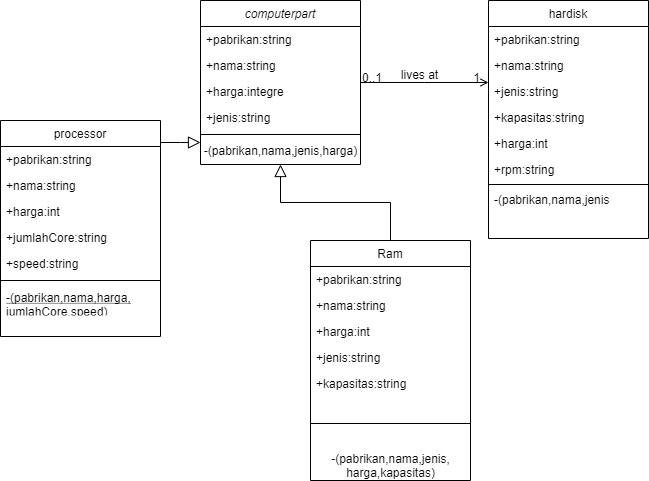

The diagram above was exported from draw.io. Its source (the exported page's mxGraphModel, read from the mxfile embedded in the PNG):
<mxGraphModel dx="1022" dy="497" grid="1" gridSize="10" guides="1" tooltips="1" connect="1" arrows="1" fold="1" page="1" pageScale="1" pageWidth="827" pageHeight="1169" math="0" shadow="0">
  <root>
    <mxCell id="WIyWlLk6GJQsqaUBKTNV-0" />
    <mxCell id="WIyWlLk6GJQsqaUBKTNV-1" parent="WIyWlLk6GJQsqaUBKTNV-0" />
    <mxCell id="zkfFHV4jXpPFQw0GAbJ--0" value="computerpart" style="swimlane;fontStyle=2;align=center;verticalAlign=top;childLayout=stackLayout;horizontal=1;startSize=26;horizontalStack=0;resizeParent=1;resizeLast=0;collapsible=1;marginBottom=0;rounded=0;shadow=0;strokeWidth=1;" parent="WIyWlLk6GJQsqaUBKTNV-1" vertex="1">
      <mxGeometry x="220" y="120" width="160" height="164" as="geometry">
        <mxRectangle x="230" y="140" width="160" height="26" as="alternateBounds" />
      </mxGeometry>
    </mxCell>
    <mxCell id="zkfFHV4jXpPFQw0GAbJ--1" value="+pabrikan:string" style="text;align=left;verticalAlign=top;spacingLeft=4;spacingRight=4;overflow=hidden;rotatable=0;points=[[0,0.5],[1,0.5]];portConstraint=eastwest;" parent="zkfFHV4jXpPFQw0GAbJ--0" vertex="1">
      <mxGeometry y="26" width="160" height="26" as="geometry" />
    </mxCell>
    <mxCell id="zkfFHV4jXpPFQw0GAbJ--3" value="+nama:string" style="text;align=left;verticalAlign=top;spacingLeft=4;spacingRight=4;overflow=hidden;rotatable=0;points=[[0,0.5],[1,0.5]];portConstraint=eastwest;rounded=0;shadow=0;html=0;" parent="zkfFHV4jXpPFQw0GAbJ--0" vertex="1">
      <mxGeometry y="52" width="160" height="26" as="geometry" />
    </mxCell>
    <mxCell id="i81p5SNTEcXlug_UCHqs-1" value="+harga:integre" style="text;align=left;verticalAlign=top;spacingLeft=4;spacingRight=4;overflow=hidden;rotatable=0;points=[[0,0.5],[1,0.5]];portConstraint=eastwest;rounded=0;shadow=0;html=0;" vertex="1" parent="zkfFHV4jXpPFQw0GAbJ--0">
      <mxGeometry y="78" width="160" height="26" as="geometry" />
    </mxCell>
    <mxCell id="i81p5SNTEcXlug_UCHqs-0" value="+jenis:string" style="text;align=left;verticalAlign=top;spacingLeft=4;spacingRight=4;overflow=hidden;rotatable=0;points=[[0,0.5],[1,0.5]];portConstraint=eastwest;rounded=0;shadow=0;html=0;" vertex="1" parent="zkfFHV4jXpPFQw0GAbJ--0">
      <mxGeometry y="104" width="160" height="26" as="geometry" />
    </mxCell>
    <mxCell id="zkfFHV4jXpPFQw0GAbJ--4" value="" style="line;html=1;strokeWidth=1;align=left;verticalAlign=middle;spacingTop=-1;spacingLeft=3;spacingRight=3;rotatable=0;labelPosition=right;points=[];portConstraint=eastwest;" parent="zkfFHV4jXpPFQw0GAbJ--0" vertex="1">
      <mxGeometry y="130" width="160" height="8" as="geometry" />
    </mxCell>
    <mxCell id="zkfFHV4jXpPFQw0GAbJ--6" value="processor" style="swimlane;fontStyle=0;align=center;verticalAlign=top;childLayout=stackLayout;horizontal=1;startSize=26;horizontalStack=0;resizeParent=1;resizeLast=0;collapsible=1;marginBottom=0;rounded=0;shadow=0;strokeWidth=1;" parent="WIyWlLk6GJQsqaUBKTNV-1" vertex="1">
      <mxGeometry x="20" y="240" width="160" height="216" as="geometry">
        <mxRectangle x="130" y="380" width="160" height="26" as="alternateBounds" />
      </mxGeometry>
    </mxCell>
    <mxCell id="i81p5SNTEcXlug_UCHqs-7" value="+pabrikan:string" style="text;align=left;verticalAlign=top;spacingLeft=4;spacingRight=4;overflow=hidden;rotatable=0;points=[[0,0.5],[1,0.5]];portConstraint=eastwest;rounded=0;shadow=0;html=0;" vertex="1" parent="zkfFHV4jXpPFQw0GAbJ--6">
      <mxGeometry y="26" width="160" height="26" as="geometry" />
    </mxCell>
    <mxCell id="i81p5SNTEcXlug_UCHqs-8" value="+nama:string&#10;" style="text;align=left;verticalAlign=top;spacingLeft=4;spacingRight=4;overflow=hidden;rotatable=0;points=[[0,0.5],[1,0.5]];portConstraint=eastwest;rounded=0;shadow=0;html=0;" vertex="1" parent="zkfFHV4jXpPFQw0GAbJ--6">
      <mxGeometry y="52" width="160" height="26" as="geometry" />
    </mxCell>
    <mxCell id="zkfFHV4jXpPFQw0GAbJ--8" value="+harga:int" style="text;align=left;verticalAlign=top;spacingLeft=4;spacingRight=4;overflow=hidden;rotatable=0;points=[[0,0.5],[1,0.5]];portConstraint=eastwest;rounded=0;shadow=0;html=0;" parent="zkfFHV4jXpPFQw0GAbJ--6" vertex="1">
      <mxGeometry y="78" width="160" height="26" as="geometry" />
    </mxCell>
    <mxCell id="i81p5SNTEcXlug_UCHqs-9" value="+jumlahCore:string" style="text;align=left;verticalAlign=top;spacingLeft=4;spacingRight=4;overflow=hidden;rotatable=0;points=[[0,0.5],[1,0.5]];portConstraint=eastwest;rounded=0;shadow=0;html=0;" vertex="1" parent="zkfFHV4jXpPFQw0GAbJ--6">
      <mxGeometry y="104" width="160" height="26" as="geometry" />
    </mxCell>
    <mxCell id="i81p5SNTEcXlug_UCHqs-10" value="+speed:string" style="text;align=left;verticalAlign=top;spacingLeft=4;spacingRight=4;overflow=hidden;rotatable=0;points=[[0,0.5],[1,0.5]];portConstraint=eastwest;rounded=0;shadow=0;html=0;" vertex="1" parent="zkfFHV4jXpPFQw0GAbJ--6">
      <mxGeometry y="130" width="160" height="26" as="geometry" />
    </mxCell>
    <mxCell id="zkfFHV4jXpPFQw0GAbJ--9" value="" style="line;html=1;strokeWidth=1;align=left;verticalAlign=middle;spacingTop=-1;spacingLeft=3;spacingRight=3;rotatable=0;labelPosition=right;points=[];portConstraint=eastwest;" parent="zkfFHV4jXpPFQw0GAbJ--6" vertex="1">
      <mxGeometry y="156" width="160" height="8" as="geometry" />
    </mxCell>
    <mxCell id="zkfFHV4jXpPFQw0GAbJ--10" value="-(pabrikan,nama,harga,&#10;jumlahCore,speed)" style="text;align=left;verticalAlign=top;spacingLeft=4;spacingRight=4;overflow=hidden;rotatable=0;points=[[0,0.5],[1,0.5]];portConstraint=eastwest;fontStyle=4" parent="zkfFHV4jXpPFQw0GAbJ--6" vertex="1">
      <mxGeometry y="164" width="160" height="26" as="geometry" />
    </mxCell>
    <mxCell id="zkfFHV4jXpPFQw0GAbJ--12" value="" style="endArrow=block;endSize=10;endFill=0;shadow=0;strokeWidth=1;rounded=0;edgeStyle=elbowEdgeStyle;elbow=vertical;" parent="WIyWlLk6GJQsqaUBKTNV-1" source="zkfFHV4jXpPFQw0GAbJ--6" target="zkfFHV4jXpPFQw0GAbJ--0" edge="1">
      <mxGeometry width="160" relative="1" as="geometry">
        <mxPoint x="200" y="203" as="sourcePoint" />
        <mxPoint x="200" y="203" as="targetPoint" />
      </mxGeometry>
    </mxCell>
    <mxCell id="zkfFHV4jXpPFQw0GAbJ--13" value="Ram" style="swimlane;fontStyle=0;align=center;verticalAlign=top;childLayout=stackLayout;horizontal=1;startSize=26;horizontalStack=0;resizeParent=1;resizeLast=0;collapsible=1;marginBottom=0;rounded=0;shadow=0;strokeWidth=1;" parent="WIyWlLk6GJQsqaUBKTNV-1" vertex="1">
      <mxGeometry x="330" y="360" width="160" height="240" as="geometry">
        <mxRectangle x="340" y="380" width="170" height="26" as="alternateBounds" />
      </mxGeometry>
    </mxCell>
    <mxCell id="zkfFHV4jXpPFQw0GAbJ--14" value="+pabrikan:string" style="text;align=left;verticalAlign=top;spacingLeft=4;spacingRight=4;overflow=hidden;rotatable=0;points=[[0,0.5],[1,0.5]];portConstraint=eastwest;" parent="zkfFHV4jXpPFQw0GAbJ--13" vertex="1">
      <mxGeometry y="26" width="160" height="26" as="geometry" />
    </mxCell>
    <mxCell id="i81p5SNTEcXlug_UCHqs-11" value="+nama:string" style="text;align=left;verticalAlign=top;spacingLeft=4;spacingRight=4;overflow=hidden;rotatable=0;points=[[0,0.5],[1,0.5]];portConstraint=eastwest;" vertex="1" parent="zkfFHV4jXpPFQw0GAbJ--13">
      <mxGeometry y="52" width="160" height="26" as="geometry" />
    </mxCell>
    <mxCell id="i81p5SNTEcXlug_UCHqs-12" value="+harga:int" style="text;align=left;verticalAlign=top;spacingLeft=4;spacingRight=4;overflow=hidden;rotatable=0;points=[[0,0.5],[1,0.5]];portConstraint=eastwest;" vertex="1" parent="zkfFHV4jXpPFQw0GAbJ--13">
      <mxGeometry y="78" width="160" height="26" as="geometry" />
    </mxCell>
    <mxCell id="i81p5SNTEcXlug_UCHqs-13" value="+jenis:string" style="text;align=left;verticalAlign=top;spacingLeft=4;spacingRight=4;overflow=hidden;rotatable=0;points=[[0,0.5],[1,0.5]];portConstraint=eastwest;" vertex="1" parent="zkfFHV4jXpPFQw0GAbJ--13">
      <mxGeometry y="104" width="160" height="26" as="geometry" />
    </mxCell>
    <mxCell id="i81p5SNTEcXlug_UCHqs-14" value="+kapasitas:string" style="text;align=left;verticalAlign=top;spacingLeft=4;spacingRight=4;overflow=hidden;rotatable=0;points=[[0,0.5],[1,0.5]];portConstraint=eastwest;" vertex="1" parent="zkfFHV4jXpPFQw0GAbJ--13">
      <mxGeometry y="130" width="160" height="26" as="geometry" />
    </mxCell>
    <mxCell id="zkfFHV4jXpPFQw0GAbJ--15" value="" style="line;html=1;strokeWidth=1;align=left;verticalAlign=middle;spacingTop=-1;spacingLeft=3;spacingRight=3;rotatable=0;labelPosition=right;points=[];portConstraint=eastwest;" parent="zkfFHV4jXpPFQw0GAbJ--13" vertex="1">
      <mxGeometry y="156" width="160" height="54" as="geometry" />
    </mxCell>
    <mxCell id="i81p5SNTEcXlug_UCHqs-18" value="-(pabrikan,nama,jenis,&lt;br&gt;harga,kapasitas)" style="text;html=1;align=center;verticalAlign=middle;resizable=0;points=[];autosize=1;" vertex="1" parent="zkfFHV4jXpPFQw0GAbJ--13">
      <mxGeometry y="210" width="160" height="30" as="geometry" />
    </mxCell>
    <mxCell id="zkfFHV4jXpPFQw0GAbJ--16" value="" style="endArrow=block;endSize=10;endFill=0;shadow=0;strokeWidth=1;rounded=0;edgeStyle=elbowEdgeStyle;elbow=vertical;" parent="WIyWlLk6GJQsqaUBKTNV-1" source="zkfFHV4jXpPFQw0GAbJ--13" target="zkfFHV4jXpPFQw0GAbJ--0" edge="1">
      <mxGeometry width="160" relative="1" as="geometry">
        <mxPoint x="210" y="373" as="sourcePoint" />
        <mxPoint x="310" y="271" as="targetPoint" />
      </mxGeometry>
    </mxCell>
    <mxCell id="zkfFHV4jXpPFQw0GAbJ--17" value="hardisk" style="swimlane;fontStyle=0;align=center;verticalAlign=top;childLayout=stackLayout;horizontal=1;startSize=26;horizontalStack=0;resizeParent=1;resizeLast=0;collapsible=1;marginBottom=0;rounded=0;shadow=0;strokeWidth=1;" parent="WIyWlLk6GJQsqaUBKTNV-1" vertex="1">
      <mxGeometry x="508" y="120" width="160" height="238" as="geometry">
        <mxRectangle x="550" y="140" width="160" height="26" as="alternateBounds" />
      </mxGeometry>
    </mxCell>
    <mxCell id="zkfFHV4jXpPFQw0GAbJ--18" value="+pabrikan:string" style="text;align=left;verticalAlign=top;spacingLeft=4;spacingRight=4;overflow=hidden;rotatable=0;points=[[0,0.5],[1,0.5]];portConstraint=eastwest;" parent="zkfFHV4jXpPFQw0GAbJ--17" vertex="1">
      <mxGeometry y="26" width="160" height="26" as="geometry" />
    </mxCell>
    <mxCell id="zkfFHV4jXpPFQw0GAbJ--19" value="+nama:string" style="text;align=left;verticalAlign=top;spacingLeft=4;spacingRight=4;overflow=hidden;rotatable=0;points=[[0,0.5],[1,0.5]];portConstraint=eastwest;rounded=0;shadow=0;html=0;" parent="zkfFHV4jXpPFQw0GAbJ--17" vertex="1">
      <mxGeometry y="52" width="160" height="26" as="geometry" />
    </mxCell>
    <mxCell id="zkfFHV4jXpPFQw0GAbJ--20" value="+jenis:string" style="text;align=left;verticalAlign=top;spacingLeft=4;spacingRight=4;overflow=hidden;rotatable=0;points=[[0,0.5],[1,0.5]];portConstraint=eastwest;rounded=0;shadow=0;html=0;" parent="zkfFHV4jXpPFQw0GAbJ--17" vertex="1">
      <mxGeometry y="78" width="160" height="26" as="geometry" />
    </mxCell>
    <mxCell id="zkfFHV4jXpPFQw0GAbJ--21" value="+kapasitas:string" style="text;align=left;verticalAlign=top;spacingLeft=4;spacingRight=4;overflow=hidden;rotatable=0;points=[[0,0.5],[1,0.5]];portConstraint=eastwest;rounded=0;shadow=0;html=0;" parent="zkfFHV4jXpPFQw0GAbJ--17" vertex="1">
      <mxGeometry y="104" width="160" height="26" as="geometry" />
    </mxCell>
    <mxCell id="zkfFHV4jXpPFQw0GAbJ--22" value="+harga:int" style="text;align=left;verticalAlign=top;spacingLeft=4;spacingRight=4;overflow=hidden;rotatable=0;points=[[0,0.5],[1,0.5]];portConstraint=eastwest;rounded=0;shadow=0;html=0;" parent="zkfFHV4jXpPFQw0GAbJ--17" vertex="1">
      <mxGeometry y="130" width="160" height="26" as="geometry" />
    </mxCell>
    <mxCell id="i81p5SNTEcXlug_UCHqs-20" value="+rpm:string" style="text;align=left;verticalAlign=top;spacingLeft=4;spacingRight=4;overflow=hidden;rotatable=0;points=[[0,0.5],[1,0.5]];portConstraint=eastwest;rounded=0;shadow=0;html=0;" vertex="1" parent="zkfFHV4jXpPFQw0GAbJ--17">
      <mxGeometry y="156" width="160" height="26" as="geometry" />
    </mxCell>
    <mxCell id="zkfFHV4jXpPFQw0GAbJ--23" value="" style="line;html=1;strokeWidth=1;align=left;verticalAlign=middle;spacingTop=-1;spacingLeft=3;spacingRight=3;rotatable=0;labelPosition=right;points=[];portConstraint=eastwest;" parent="zkfFHV4jXpPFQw0GAbJ--17" vertex="1">
      <mxGeometry y="182" width="160" height="4" as="geometry" />
    </mxCell>
    <mxCell id="zkfFHV4jXpPFQw0GAbJ--24" value="-(pabrikan,nama,jenis" style="text;align=left;verticalAlign=top;spacingLeft=4;spacingRight=4;overflow=hidden;rotatable=0;points=[[0,0.5],[1,0.5]];portConstraint=eastwest;" parent="zkfFHV4jXpPFQw0GAbJ--17" vertex="1">
      <mxGeometry y="186" width="160" height="26" as="geometry" />
    </mxCell>
    <mxCell id="zkfFHV4jXpPFQw0GAbJ--26" value="" style="endArrow=open;shadow=0;strokeWidth=1;rounded=0;endFill=1;edgeStyle=elbowEdgeStyle;elbow=vertical;" parent="WIyWlLk6GJQsqaUBKTNV-1" source="zkfFHV4jXpPFQw0GAbJ--0" target="zkfFHV4jXpPFQw0GAbJ--17" edge="1">
      <mxGeometry x="0.5" y="41" relative="1" as="geometry">
        <mxPoint x="380" y="192" as="sourcePoint" />
        <mxPoint x="540" y="192" as="targetPoint" />
        <mxPoint x="-40" y="32" as="offset" />
      </mxGeometry>
    </mxCell>
    <mxCell id="zkfFHV4jXpPFQw0GAbJ--27" value="0..1" style="resizable=0;align=left;verticalAlign=bottom;labelBackgroundColor=none;fontSize=12;" parent="zkfFHV4jXpPFQw0GAbJ--26" connectable="0" vertex="1">
      <mxGeometry x="-1" relative="1" as="geometry">
        <mxPoint y="4" as="offset" />
      </mxGeometry>
    </mxCell>
    <mxCell id="zkfFHV4jXpPFQw0GAbJ--28" value="1" style="resizable=0;align=right;verticalAlign=bottom;labelBackgroundColor=none;fontSize=12;" parent="zkfFHV4jXpPFQw0GAbJ--26" connectable="0" vertex="1">
      <mxGeometry x="1" relative="1" as="geometry">
        <mxPoint x="-7" y="4" as="offset" />
      </mxGeometry>
    </mxCell>
    <mxCell id="zkfFHV4jXpPFQw0GAbJ--29" value="lives at" style="text;html=1;resizable=0;points=[];;align=center;verticalAlign=middle;labelBackgroundColor=none;rounded=0;shadow=0;strokeWidth=1;fontSize=12;" parent="zkfFHV4jXpPFQw0GAbJ--26" vertex="1" connectable="0">
      <mxGeometry x="0.5" y="49" relative="1" as="geometry">
        <mxPoint x="-38" y="40" as="offset" />
      </mxGeometry>
    </mxCell>
    <mxCell id="i81p5SNTEcXlug_UCHqs-6" value="&amp;nbsp; &amp;nbsp; &amp;nbsp; &amp;nbsp; &amp;nbsp; &amp;nbsp; &amp;nbsp; &amp;nbsp; &amp;nbsp; &amp;nbsp; &amp;nbsp; &amp;nbsp; -(pabrikan,nama,jenis,harga)" style="text;html=1;align=center;verticalAlign=middle;resizable=0;points=[];autosize=1;" vertex="1" parent="WIyWlLk6GJQsqaUBKTNV-1">
      <mxGeometry x="135" y="260" width="250" height="20" as="geometry" />
    </mxCell>
  </root>
</mxGraphModel>